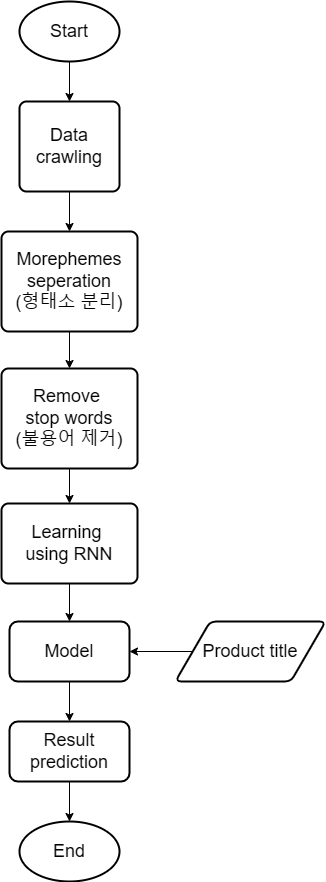

The diagram above was exported from draw.io. Its source (the exported page's mxGraphModel, read from the mxfile embedded in the PNG):
<mxGraphModel dx="1050" dy="565" grid="1" gridSize="10" guides="1" tooltips="1" connect="1" arrows="1" fold="1" page="1" pageScale="1" pageWidth="827" pageHeight="1169" math="0" shadow="0">
  <root>
    <mxCell id="0" />
    <mxCell id="1" parent="0" />
    <mxCell id="Hs1mkY6PNgsJm5vB3VuK-2" value="" style="edgeStyle=orthogonalEdgeStyle;rounded=0;orthogonalLoop=1;jettySize=auto;html=1;" edge="1" parent="1" source="tyhQxeLMdbiA2MbYDK2t-1" target="Hs1mkY6PNgsJm5vB3VuK-1">
      <mxGeometry relative="1" as="geometry" />
    </mxCell>
    <mxCell id="tyhQxeLMdbiA2MbYDK2t-1" value="Start" style="strokeWidth=2;html=1;shape=mxgraph.flowchart.start_1;whiteSpace=wrap;fontSize=18;" vertex="1" parent="1">
      <mxGeometry x="364" y="20" width="100" height="60" as="geometry" />
    </mxCell>
    <mxCell id="Hs1mkY6PNgsJm5vB3VuK-4" value="" style="edgeStyle=orthogonalEdgeStyle;rounded=0;orthogonalLoop=1;jettySize=auto;html=1;" edge="1" parent="1" source="Hs1mkY6PNgsJm5vB3VuK-1" target="Hs1mkY6PNgsJm5vB3VuK-3">
      <mxGeometry relative="1" as="geometry" />
    </mxCell>
    <mxCell id="Hs1mkY6PNgsJm5vB3VuK-1" value="&lt;span style=&quot;font-size: 18px;&quot;&gt;Data crawling&lt;/span&gt;" style="rounded=1;whiteSpace=wrap;html=1;absoluteArcSize=1;arcSize=14;strokeWidth=2;" vertex="1" parent="1">
      <mxGeometry x="364" y="120" width="100" height="90" as="geometry" />
    </mxCell>
    <mxCell id="Hs1mkY6PNgsJm5vB3VuK-6" value="" style="edgeStyle=orthogonalEdgeStyle;rounded=0;orthogonalLoop=1;jettySize=auto;html=1;" edge="1" parent="1" source="Hs1mkY6PNgsJm5vB3VuK-3" target="Hs1mkY6PNgsJm5vB3VuK-5">
      <mxGeometry relative="1" as="geometry" />
    </mxCell>
    <mxCell id="Hs1mkY6PNgsJm5vB3VuK-3" value="&lt;span style=&quot;font-size: 18px;&quot;&gt;Morephemes seperation&lt;/span&gt;&lt;div style=&quot;font-size: 18px;&quot;&gt;(형태소 분리)&lt;/div&gt;" style="rounded=1;whiteSpace=wrap;html=1;absoluteArcSize=1;arcSize=14;strokeWidth=2;" vertex="1" parent="1">
      <mxGeometry x="346" y="250" width="136" height="100" as="geometry" />
    </mxCell>
    <mxCell id="Hs1mkY6PNgsJm5vB3VuK-8" value="" style="edgeStyle=orthogonalEdgeStyle;rounded=0;orthogonalLoop=1;jettySize=auto;html=1;" edge="1" parent="1" source="Hs1mkY6PNgsJm5vB3VuK-5" target="Hs1mkY6PNgsJm5vB3VuK-7">
      <mxGeometry relative="1" as="geometry" />
    </mxCell>
    <mxCell id="Hs1mkY6PNgsJm5vB3VuK-5" value="&lt;span style=&quot;font-size: 18px;&quot;&gt;Remove&amp;nbsp;&lt;/span&gt;&lt;div style=&quot;font-size: 18px;&quot;&gt;stop words&lt;/div&gt;&lt;div style=&quot;font-size: 18px;&quot;&gt;(불용어 제거)&lt;/div&gt;" style="rounded=1;whiteSpace=wrap;html=1;absoluteArcSize=1;arcSize=14;strokeWidth=2;" vertex="1" parent="1">
      <mxGeometry x="346" y="387" width="136" height="100" as="geometry" />
    </mxCell>
    <mxCell id="Hs1mkY6PNgsJm5vB3VuK-11" value="" style="edgeStyle=orthogonalEdgeStyle;rounded=0;orthogonalLoop=1;jettySize=auto;html=1;" edge="1" parent="1" source="Hs1mkY6PNgsJm5vB3VuK-7" target="Hs1mkY6PNgsJm5vB3VuK-10">
      <mxGeometry relative="1" as="geometry" />
    </mxCell>
    <mxCell id="Hs1mkY6PNgsJm5vB3VuK-7" value="&lt;span style=&quot;font-size: 18px;&quot;&gt;Learning&amp;nbsp;&lt;/span&gt;&lt;div style=&quot;font-size: 18px;&quot;&gt;using RNN&lt;/div&gt;" style="rounded=1;whiteSpace=wrap;html=1;absoluteArcSize=1;arcSize=14;strokeWidth=2;" vertex="1" parent="1">
      <mxGeometry x="346" y="522" width="136" height="80" as="geometry" />
    </mxCell>
    <mxCell id="Hs1mkY6PNgsJm5vB3VuK-15" value="" style="edgeStyle=orthogonalEdgeStyle;rounded=0;orthogonalLoop=1;jettySize=auto;html=1;" edge="1" parent="1" source="Hs1mkY6PNgsJm5vB3VuK-10" target="Hs1mkY6PNgsJm5vB3VuK-14">
      <mxGeometry relative="1" as="geometry" />
    </mxCell>
    <mxCell id="Hs1mkY6PNgsJm5vB3VuK-10" value="Model" style="whiteSpace=wrap;html=1;rounded=1;arcSize=14;strokeWidth=2;fontSize=18;" vertex="1" parent="1">
      <mxGeometry x="354" y="640" width="120" height="60" as="geometry" />
    </mxCell>
    <mxCell id="Hs1mkY6PNgsJm5vB3VuK-13" value="" style="edgeStyle=orthogonalEdgeStyle;rounded=0;orthogonalLoop=1;jettySize=auto;html=1;" edge="1" parent="1" source="Hs1mkY6PNgsJm5vB3VuK-12" target="Hs1mkY6PNgsJm5vB3VuK-10">
      <mxGeometry relative="1" as="geometry" />
    </mxCell>
    <mxCell id="Hs1mkY6PNgsJm5vB3VuK-12" value="Product title" style="shape=parallelogram;html=1;strokeWidth=2;perimeter=parallelogramPerimeter;whiteSpace=wrap;rounded=1;arcSize=12;size=0.23;fontSize=18;" vertex="1" parent="1">
      <mxGeometry x="520" y="640" width="150" height="60" as="geometry" />
    </mxCell>
    <mxCell id="Hs1mkY6PNgsJm5vB3VuK-17" value="" style="edgeStyle=orthogonalEdgeStyle;rounded=0;orthogonalLoop=1;jettySize=auto;html=1;" edge="1" parent="1" source="Hs1mkY6PNgsJm5vB3VuK-14" target="Hs1mkY6PNgsJm5vB3VuK-16">
      <mxGeometry relative="1" as="geometry" />
    </mxCell>
    <mxCell id="Hs1mkY6PNgsJm5vB3VuK-14" value="Result prediction" style="whiteSpace=wrap;html=1;rounded=1;arcSize=14;strokeWidth=2;fontSize=18;" vertex="1" parent="1">
      <mxGeometry x="354" y="740" width="120" height="60" as="geometry" />
    </mxCell>
    <mxCell id="Hs1mkY6PNgsJm5vB3VuK-16" value="End" style="strokeWidth=2;html=1;shape=mxgraph.flowchart.start_1;whiteSpace=wrap;fontSize=18;" vertex="1" parent="1">
      <mxGeometry x="364" y="840" width="100" height="60" as="geometry" />
    </mxCell>
  </root>
</mxGraphModel>